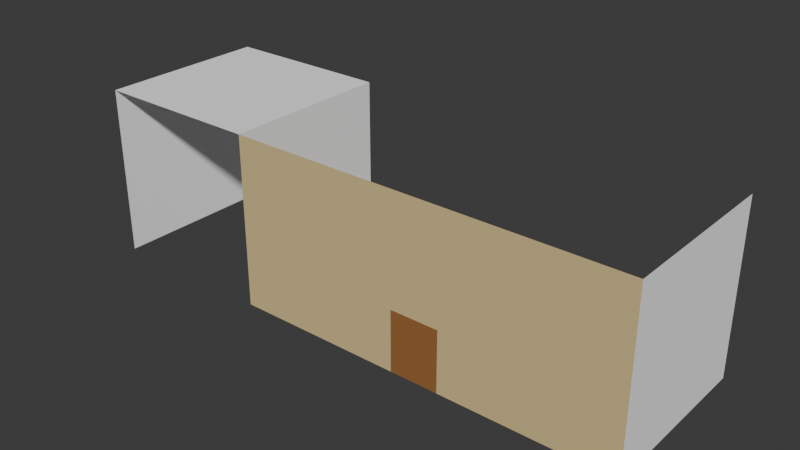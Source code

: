 # Source: museum_art.blend  (saved by Blender 4.2.66; exported with 4.5.12 LTS)
import bpy
from mathutils import Matrix  # noqa: F401  (used for matrix-valued properties, if any)

bpy.ops.wm.read_factory_settings(use_empty=True)
scene = bpy.context.scene
scene.name = 'Scene'

# ---- collections
col_collection = bpy.data.collections.new('Collection'); scene.collection.children.link(col_collection)

# ---- materials (node trees are filled in below, after node groups)
mat_grass = bpy.data.materials.new('Grass')
mat_grass.use_backface_culling = True
mat_wall = bpy.data.materials.new('Wall')
mat_wall.use_backface_culling = True
mat_path = bpy.data.materials.new('Path')
mat_path.use_backface_culling = True
mat_white = bpy.data.materials.new('White')
mat_white.use_backface_culling = True
mat_brownish = bpy.data.materials.new('Brownish')
mat_brownish.use_backface_culling = True
mat_door = bpy.data.materials.new('Door')
mat_door.use_backface_culling = True
mat_fences = bpy.data.materials.new('Fences')

# ---- material node trees
mat_grass.use_nodes = True; mat_grass.node_tree.nodes.clear()
_N = mat_grass.node_tree.nodes; _L = mat_grass.node_tree.links
n0 = _N.new('ShaderNodeBsdfPrincipled'); n0.name = 'Principled BSDF'; n0.location = (10, 300)
n0.inputs[0].default_value = (0.07819, 0.2122, 0.04231, 1.0)
n0.inputs[2].default_value = 1.0
n1 = _N.new('ShaderNodeOutputMaterial'); n1.name = 'Material Output'; n1.location = (300, 300)
_L.new(n0.outputs[0], n1.inputs[0])
n1.is_active_output = True
mat_wall.use_nodes = True; mat_wall.node_tree.nodes.clear()
_N = mat_wall.node_tree.nodes; _L = mat_wall.node_tree.links
n0 = _N.new('ShaderNodeBsdfPrincipled'); n0.name = 'Principled BSDF'; n0.location = (10, 300)
n0.inputs[0].default_value = (0.6867, 0.5395, 0.2542, 1.0)
n0.inputs[2].default_value = 1.0
n1 = _N.new('ShaderNodeOutputMaterial'); n1.name = 'Material Output'; n1.location = (300, 300)
_L.new(n0.outputs[0], n1.inputs[0])
n1.is_active_output = True
mat_path.use_nodes = True; mat_path.node_tree.nodes.clear()
_N = mat_path.node_tree.nodes; _L = mat_path.node_tree.links
n0 = _N.new('ShaderNodeBsdfPrincipled'); n0.name = 'Principled BSDF'; n0.location = (10, 300)
n0.inputs[0].default_value = (0.2159, 0.2159, 0.2159, 1.0)
n0.inputs[2].default_value = 1.0
n1 = _N.new('ShaderNodeOutputMaterial'); n1.name = 'Material Output'; n1.location = (300, 300)
_L.new(n0.outputs[0], n1.inputs[0])
n1.is_active_output = True
mat_white.use_nodes = True; mat_white.node_tree.nodes.clear()
_N = mat_white.node_tree.nodes; _L = mat_white.node_tree.links
n0 = _N.new('ShaderNodeBsdfPrincipled'); n0.name = 'Principled BSDF'; n0.location = (10, 300)
n0.inputs[0].default_value = (1.0, 1.0, 1.0, 1.0)
n0.inputs[2].default_value = 1.0
n1 = _N.new('ShaderNodeOutputMaterial'); n1.name = 'Material Output'; n1.location = (300, 300)
_L.new(n0.outputs[0], n1.inputs[0])
n1.is_active_output = True
mat_brownish.use_nodes = True; mat_brownish.node_tree.nodes.clear()
_N = mat_brownish.node_tree.nodes; _L = mat_brownish.node_tree.links
n0 = _N.new('ShaderNodeBsdfPrincipled'); n0.name = 'Principled BSDF'; n0.location = (10, 300)
n0.inputs[0].default_value = (0.6867, 0.5395, 0.2542, 1.0)
n0.inputs[2].default_value = 1.0
n1 = _N.new('ShaderNodeOutputMaterial'); n1.name = 'Material Output'; n1.location = (300, 300)
_L.new(n0.outputs[0], n1.inputs[0])
n1.is_active_output = True
mat_door.use_nodes = True; mat_door.node_tree.nodes.clear()
_N = mat_door.node_tree.nodes; _L = mat_door.node_tree.links
n0 = _N.new('ShaderNodeBsdfPrincipled'); n0.name = 'Principled BSDF'; n0.location = (10, 300)
n0.inputs[0].default_value = (0.3185, 0.1329, 0.0331, 1.0)
n0.inputs[2].default_value = 1.0
n1 = _N.new('ShaderNodeOutputMaterial'); n1.name = 'Material Output'; n1.location = (300, 300)
_L.new(n0.outputs[0], n1.inputs[0])
n1.is_active_output = True
mat_fences.use_nodes = True; mat_fences.node_tree.nodes.clear()
_N = mat_fences.node_tree.nodes; _L = mat_fences.node_tree.links
n0 = _N.new('ShaderNodeBsdfPrincipled'); n0.name = 'Principled BSDF'; n0.location = (10, 300)
n0.inputs[0].default_value = (0.0, 0.0, 0.0, 1.0)
n0.inputs[2].default_value = 1.0
n1 = _N.new('ShaderNodeOutputMaterial'); n1.name = 'Material Output'; n1.location = (300, 300)
_L.new(n0.outputs[0], n1.inputs[0])
n1.is_active_output = True

# ---- world
world_world = bpy.data.worlds.new('World'); scene.world = world_world
world_world.use_nodes = True; world_world.node_tree.nodes.clear()
_N = world_world.node_tree.nodes; _L = world_world.node_tree.links
n0 = _N.new('ShaderNodeOutputWorld'); n0.name = 'World Output'; n0.location = (300, 300)
n1 = _N.new('ShaderNodeBackground'); n1.name = 'Background'; n1.location = (10, 300)
n1.inputs[0].default_value = (0.05088, 0.05088, 0.05088, 1.0)
_L.new(n1.outputs[0], n0.inputs[0])
n0.is_active_output = True
world_world.color = (0.05088, 0.05088, 0.05088)
world_world.sun_shadow_jitter_overblur = 0.0

# ---- meshes
me_plane = bpy.data.meshes.new('Plane')
me_plane.from_pydata([(-1.75, -1.0, 0.0), (0.0, -1.0, 0.0), (-1.75, 1.0, 0.0), (0.0, 1.0, 0.0), (-0.125, -1.0, 0.0), (-0.125, 1.0, 0.0), (-0.125, -1.0, 0.375), (0.0, -1.0, 0.375), (0.0, 1.0, 0.375), (-0.125, 1.0, 0.375), (-1.75, 0.125, 0.0), (0.0, 0.125, 0.0), (-0.125, 0.125, 0.0), (0.0, 0.125, 0.375), (-0.125, 0.125, 0.375), (-1.75, -0.125, 0.0), (0.0, -0.125, 0.0), (-0.125, -0.125, 0.0), (0.0, -0.125, 0.375), (-0.125, -0.125, 0.375)], [], [(11, 12, 17, 16), (10, 12, 5, 2), (14, 13, 8, 9), (17, 4, 6, 19), (11, 3, 8, 13), (5, 12, 14, 9), (15, 17, 12, 10), (0, 4, 17, 15), (6, 7, 18, 19), (1, 16, 18, 7), (19, 18, 16, 17), (13, 14, 12, 11)])
me_plane.polygons.foreach_set('material_index', [2, 0, 1, 1, 1, 1, 2, 0, 1, 1, 1, 1])
_uv = me_plane.uv_layers.new(name='UVMap')
_uv.uv.foreach_set('vector', [0.0, 0.0, 0.5, 0.5, 0.5, 0.25, 0.0, 0.0, 0.0, 0.5, 0.5, 0.5, 0.5, 1.0, 0.0, 1.0, 0.5, 0.5, 1.0, 0.5, 1.0, 1.0, 0.5, 1.0, 0.5, 0.25, 0.5, 0.0, 0.5, 0.0, 0.5, 0.25, 0.0, 0.0, 0.0, 0.0, 0.0, 0.0, 0.0, 0.0, 0.5, 1.0, 0.5, 0.5, 0.5, 0.5, 0.5, 1.0, 0.0, 0.25, 0.5, 0.25, 0.5, 0.5, 0.0, 0.5, 0.0, 0.0, 0.5, 0.0, 0.5, 0.25, 0.0, 0.25, 0.5, 0.0, 1.0, 0.0, 1.0, 0.25, 0.5, 0.25, 0.0, 0.0, 0.0, 0.0, 0.0, 0.0, 0.0, 0.0, 0.5, 0.25, 0.0, 0.0, 0.0, 0.0, 0.5, 0.25, 1.0, 0.5, 0.5, 0.5, 0.5, 0.5, 0.0, 0.0])
me_plane.materials.append(mat_grass)
me_plane.materials.append(mat_wall)
me_plane.materials.append(mat_path)
me_plane.update()
me_plane_001 = bpy.data.meshes.new('Plane.001')
me_plane_001.from_pydata([(-7.0, -4.0, 0.0), (-7.0, -4.0, 7.0), (-7.0, 3.0, 0.0), (-7.0, 3.0, 7.0), (0.0, -4.0, 0.0), (0.0, 3.0, 0.0), (0.0, 3.0, 7.0), (0.0, -4.0, 7.0), (16.0, -4.0, 0.0), (16.0, -4.0, 7.0), (16.0, 3.0, 0.0), (16.0, 3.0, 7.0), (9.0, -4.0, 7.0), (9.0, -4.0, 0.0), (7.0, -4.0, 7.0), (7.0, -4.0, 0.0), (-7.0, -4.0, 2.5), (-7.0, 3.0, 2.5), (0.0, 3.0, 2.5), (0.0, -4.0, 2.5), (16.0, -4.0, 2.5), (16.0, 3.0, 2.5), (9.0, -4.0, 2.5), (7.0, -4.0, 2.5)], [], [(1, 7, 6, 3), (17, 16, 1, 3), (18, 17, 3, 6), (19, 18, 6, 7), (22, 20, 8, 13), (20, 21, 10, 8), (23, 22, 13, 15), (19, 23, 15, 4), (7, 14, 23, 19), (14, 12, 22, 23), (9, 11, 21, 20), (12, 9, 20, 22), (4, 5, 18, 19), (5, 2, 17, 18), (2, 0, 16, 17)])
me_plane_001.polygons.foreach_set('material_index', [0, 0, 0, 0, 1, 0, 2, 1, 1, 1, 0, 1, 0, 0, 0])
_uv = me_plane_001.uv_layers.new(name='UVMap')
_uv.uv.foreach_set('vector', [0.0, 0.0, 0.5, 0.0, 0.5, 1.0, 0.0, 1.0, 0.0, 1.0, 0.0, 0.0, 0.0, 0.0, 0.0, 1.0, 0.5, 1.0, 0.0, 1.0, 0.0, 1.0, 0.5, 1.0, 0.5, 0.0, 0.5, 1.0, 0.5, 1.0, 0.5, 0.0, 0.5, 0.0, 0.5, 0.0, 0.5, 0.0, 0.5, 0.0, 0.5, 0.0, 0.5, 0.0, 0.5, 0.0, 0.5, 0.0, 0.5, 0.0, 0.5, 0.0, 0.5, 0.0, 0.5, 0.0, 0.5, 0.0, 0.5, 0.0, 0.5, 0.0, 0.5, 0.0, 0.5, 0.0, 0.5, 0.0, 0.5, 0.0, 0.5, 0.0, 0.5, 0.0, 0.5, 0.0, 0.5, 0.0, 0.5, 0.0, 0.5, 0.0, 0.5, 0.0, 0.5, 0.0, 0.5, 0.0, 0.5, 0.0, 0.5, 0.0, 0.5, 0.0, 0.5, 0.0, 0.5, 0.0, 0.5, 1.0, 0.5, 1.0, 0.5, 0.0, 0.5, 1.0, 0.0, 1.0, 0.0, 1.0, 0.5, 1.0, 0.0, 1.0, 0.0, 0.0, 0.0, 0.0, 0.0, 1.0])
me_plane_001.materials.append(mat_white)
me_plane_001.materials.append(mat_brownish)
me_plane_001.materials.append(mat_door)
me_plane_001.update()
me_plane_002 = bpy.data.meshes.new('Plane.002')
me_plane_002.from_pydata([(-3.174, 1.0, -8.132e-09), (-2.849, 1.0, -1.626e-08), (-3.337, 1.0, -4.066e-09), (-3.012, 1.0, -1.22e-08), (-3.5, 1.0, 0.0), (-3.5, 0.0, 8.742e-08), (3.5, 1.0, -1.748e-07), (3.5, 0.0, -8.742e-08), (-2.686, 1.0, -2.033e-08), (-2.523, 1.0, -2.44e-08), (-2.36, 1.0, -2.846e-08), (-2.198, 1.0, -3.253e-08), (-2.035, 1.0, -3.66e-08), (-1.872, 1.0, -4.066e-08), (-1.709, 1.0, -4.473e-08), (-1.547, 1.0, -4.879e-08), (-1.384, 1.0, -5.286e-08), (-1.221, 1.0, -5.693e-08), (-1.058, 1.0, -6.099e-08), (-0.8953, 1.0, -6.506e-08), (-0.7326, 1.0, -6.912e-08), (-0.5698, 1.0, -7.319e-08), (-0.407, 1.0, -7.726e-08), (-0.2442, 1.0, -8.132e-08), (-0.0814, 1.0, -8.539e-08), (0.0814, 1.0, -8.946e-08), (0.2442, 1.0, -9.352e-08), (0.407, 1.0, -9.759e-08), (0.5698, 1.0, -1.017e-07), (0.7326, 1.0, -1.057e-07), (0.8953, 1.0, -1.098e-07), (1.058, 1.0, -1.139e-07), (1.221, 1.0, -1.179e-07), (1.384, 1.0, -1.22e-07), (1.547, 1.0, -1.261e-07), (1.709, 1.0, -1.301e-07), (1.872, 1.0, -1.342e-07), (2.035, 1.0, -1.382e-07), (2.198, 1.0, -1.423e-07), (2.36, 1.0, -1.464e-07), (2.523, 1.0, -1.504e-07), (2.686, 1.0, -1.545e-07), (2.849, 1.0, -1.586e-07), (3.012, 1.0, -1.626e-07), (3.174, 1.0, -1.667e-07), (3.337, 1.0, -1.708e-07), (3.337, 0.0, -8.336e-08), (3.174, 0.0, -7.929e-08), (3.012, 0.0, -7.522e-08), (2.849, 0.0, -7.116e-08), (2.686, 0.0, -6.709e-08), (2.523, 0.0, -6.303e-08), (2.36, 0.0, -5.896e-08), (2.198, 0.0, -5.489e-08), (2.035, 0.0, -5.083e-08), (1.872, 0.0, -4.676e-08), (1.709, 0.0, -4.269e-08), (1.547, 0.0, -3.863e-08), (1.384, 0.0, -3.456e-08), (1.221, 0.0, -3.05e-08), (1.058, 0.0, -2.643e-08), (0.8953, 0.0, -2.236e-08), (0.7326, 0.0, -1.83e-08), (0.5698, 0.0, -1.423e-08), (0.407, 0.0, -1.017e-08), (0.2442, 0.0, -6.099e-09), (0.0814, 0.0, -2.033e-09), (-0.0814, 0.0, 2.033e-09), (-0.2442, 0.0, 6.099e-09), (-0.407, 0.0, 1.017e-08), (-0.5698, 0.0, 1.423e-08), (-0.7326, 0.0, 1.83e-08), (-0.8953, 0.0, 2.236e-08), (-1.058, 0.0, 2.643e-08), (-1.221, 0.0, 3.05e-08), (-1.384, 0.0, 3.456e-08), (-1.547, 0.0, 3.863e-08), (-1.709, 0.0, 4.269e-08), (-1.872, 0.0, 4.676e-08), (-2.035, 0.0, 5.083e-08), (-2.198, 0.0, 5.489e-08), (-2.36, 0.0, 5.896e-08), (-2.523, 0.0, 6.303e-08), (-2.686, 0.0, 6.709e-08), (-2.849, 0.0, 7.116e-08), (-3.012, 0.0, 7.522e-08), (-3.174, 0.0, 7.929e-08), (-3.337, 0.0, 8.336e-08)], [], [(87, 5, 4, 2), (47, 48, 43, 44), (7, 46, 45, 6), (49, 50, 41, 42), (51, 52, 39, 40), (53, 54, 37, 38), (55, 56, 35, 36), (57, 58, 33, 34), (59, 60, 31, 32), (61, 62, 29, 30), (63, 64, 27, 28), (65, 66, 25, 26), (67, 68, 23, 24), (69, 70, 21, 22), (71, 72, 19, 20), (73, 74, 17, 18), (75, 76, 15, 16), (77, 78, 13, 14), (79, 80, 11, 12), (81, 82, 9, 10), (83, 84, 1, 8), (85, 86, 0, 3)])
_uv = me_plane_002.uv_layers.new(name='UVMap')
_uv.uv.foreach_set('vector', [0.9767, 0.5, 1.0, 0.5, 1.0, 1.0, 0.9767, 1.0, 0.04651, 0.5, 0.06977, 0.5, 0.06977, 1.0, 0.04651, 1.0, 0.0, 0.5, 0.02326, 0.5, 0.02326, 1.0, 0.0, 1.0, 0.09302, 0.5, 0.1163, 0.5, 0.1163, 1.0, 0.09302, 1.0, 0.1395, 0.5, 0.1628, 0.5, 0.1628, 1.0, 0.1395, 1.0, 0.186, 0.5, 0.2093, 0.5, 0.2093, 1.0, 0.186, 1.0, 0.2326, 0.5, 0.2558, 0.5, 0.2558, 1.0, 0.2326, 1.0, 0.2791, 0.5, 0.3023, 0.5, 0.3023, 1.0, 0.2791, 1.0, 0.3256, 0.5, 0.3488, 0.5, 0.3488, 1.0, 0.3256, 1.0, 0.3721, 0.5, 0.3953, 0.5, 0.3953, 1.0, 0.3721, 1.0, 0.4186, 0.5, 0.4419, 0.5, 0.4419, 1.0, 0.4186, 1.0, 0.4651, 0.5, 0.4884, 0.5, 0.4884, 1.0, 0.4651, 1.0, 0.5116, 0.5, 0.5349, 0.5, 0.5349, 1.0, 0.5116, 1.0, 0.5581, 0.5, 0.5814, 0.5, 0.5814, 1.0, 0.5581, 1.0, 0.6047, 0.5, 0.6279, 0.5, 0.6279, 1.0, 0.6047, 1.0, 0.6512, 0.5, 0.6744, 0.5, 0.6744, 1.0, 0.6512, 1.0, 0.6977, 0.5, 0.7209, 0.5, 0.7209, 1.0, 0.6977, 1.0, 0.7442, 0.5, 0.7674, 0.5, 0.7674, 1.0, 0.7442, 1.0, 0.7907, 0.5, 0.814, 0.5, 0.814, 1.0, 0.7907, 1.0, 0.8372, 0.5, 0.8605, 0.5, 0.8605, 1.0, 0.8372, 1.0, 0.8837, 0.5, 0.907, 0.5, 0.907, 1.0, 0.8837, 1.0, 0.9302, 0.5, 0.9535, 0.5, 0.9535, 1.0, 0.9302, 1.0])
me_plane_002.materials.append(mat_fences)
me_plane_002.update()
me_plane_003 = bpy.data.meshes.new('Plane.003')
me_plane_003.from_pydata([(-3.174, 1.0, -8.132e-09), (-2.849, 1.0, -1.626e-08), (-3.337, 1.0, -4.066e-09), (-3.012, 1.0, -1.22e-08), (-3.5, 1.0, 0.0), (-3.5, 0.0, 8.742e-08), (3.5, 1.0, -1.748e-07), (3.5, 0.0, -8.742e-08), (-2.686, 1.0, -2.033e-08), (-2.523, 1.0, -2.44e-08), (-2.36, 1.0, -2.846e-08), (-2.198, 1.0, -3.253e-08), (-2.035, 1.0, -3.66e-08), (-1.872, 1.0, -4.066e-08), (-1.709, 1.0, -4.473e-08), (-1.547, 1.0, -4.879e-08), (-1.384, 1.0, -5.286e-08), (-1.221, 1.0, -5.693e-08), (-1.058, 1.0, -6.099e-08), (-0.8953, 1.0, -6.506e-08), (-0.7326, 1.0, -6.912e-08), (-0.5698, 1.0, -7.319e-08), (-0.407, 1.0, -7.726e-08), (-0.2442, 1.0, -8.132e-08), (-0.0814, 1.0, -8.539e-08), (0.0814, 1.0, -8.946e-08), (0.2442, 1.0, -9.352e-08), (0.407, 1.0, -9.759e-08), (0.5698, 1.0, -1.017e-07), (0.7326, 1.0, -1.057e-07), (0.8953, 1.0, -1.098e-07), (1.058, 1.0, -1.139e-07), (1.221, 1.0, -1.179e-07), (1.384, 1.0, -1.22e-07), (1.547, 1.0, -1.261e-07), (1.709, 1.0, -1.301e-07), (1.872, 1.0, -1.342e-07), (2.035, 1.0, -1.382e-07), (2.198, 1.0, -1.423e-07), (2.36, 1.0, -1.464e-07), (2.523, 1.0, -1.504e-07), (2.686, 1.0, -1.545e-07), (2.849, 1.0, -1.586e-07), (3.012, 1.0, -1.626e-07), (3.174, 1.0, -1.667e-07), (3.337, 1.0, -1.708e-07), (3.337, 0.0, -8.336e-08), (3.174, 0.0, -7.929e-08), (3.012, 0.0, -7.522e-08), (2.849, 0.0, -7.116e-08), (2.686, 0.0, -6.709e-08), (2.523, 0.0, -6.303e-08), (2.36, 0.0, -5.896e-08), (2.198, 0.0, -5.489e-08), (2.035, 0.0, -5.083e-08), (1.872, 0.0, -4.676e-08), (1.709, 0.0, -4.269e-08), (1.547, 0.0, -3.863e-08), (1.384, 0.0, -3.456e-08), (1.221, 0.0, -3.05e-08), (1.058, 0.0, -2.643e-08), (0.8953, 0.0, -2.236e-08), (0.7326, 0.0, -1.83e-08), (0.5698, 0.0, -1.423e-08), (0.407, 0.0, -1.017e-08), (0.2442, 0.0, -6.099e-09), (0.0814, 0.0, -2.033e-09), (-0.0814, 0.0, 2.033e-09), (-0.2442, 0.0, 6.099e-09), (-0.407, 0.0, 1.017e-08), (-0.5698, 0.0, 1.423e-08), (-0.7326, 0.0, 1.83e-08), (-0.8953, 0.0, 2.236e-08), (-1.058, 0.0, 2.643e-08), (-1.221, 0.0, 3.05e-08), (-1.384, 0.0, 3.456e-08), (-1.547, 0.0, 3.863e-08), (-1.709, 0.0, 4.269e-08), (-1.872, 0.0, 4.676e-08), (-2.035, 0.0, 5.083e-08), (-2.198, 0.0, 5.489e-08), (-2.36, 0.0, 5.896e-08), (-2.523, 0.0, 6.303e-08), (-2.686, 0.0, 6.709e-08), (-2.849, 0.0, 7.116e-08), (-3.012, 0.0, 7.522e-08), (-3.174, 0.0, 7.929e-08), (-3.337, 0.0, 8.336e-08)], [], [(87, 5, 4, 2), (47, 48, 43, 44), (7, 46, 45, 6), (49, 50, 41, 42), (51, 52, 39, 40), (53, 54, 37, 38), (55, 56, 35, 36), (57, 58, 33, 34), (59, 60, 31, 32), (61, 62, 29, 30), (63, 64, 27, 28), (65, 66, 25, 26), (67, 68, 23, 24), (69, 70, 21, 22), (71, 72, 19, 20), (73, 74, 17, 18), (75, 76, 15, 16), (77, 78, 13, 14), (79, 80, 11, 12), (81, 82, 9, 10), (83, 84, 1, 8), (85, 86, 0, 3)])
_uv = me_plane_003.uv_layers.new(name='UVMap')
_uv.uv.foreach_set('vector', [0.9767, 0.5, 1.0, 0.5, 1.0, 1.0, 0.9767, 1.0, 0.04651, 0.5, 0.06977, 0.5, 0.06977, 1.0, 0.04651, 1.0, 0.0, 0.5, 0.02326, 0.5, 0.02326, 1.0, 0.0, 1.0, 0.09302, 0.5, 0.1163, 0.5, 0.1163, 1.0, 0.09302, 1.0, 0.1395, 0.5, 0.1628, 0.5, 0.1628, 1.0, 0.1395, 1.0, 0.186, 0.5, 0.2093, 0.5, 0.2093, 1.0, 0.186, 1.0, 0.2326, 0.5, 0.2558, 0.5, 0.2558, 1.0, 0.2326, 1.0, 0.2791, 0.5, 0.3023, 0.5, 0.3023, 1.0, 0.2791, 1.0, 0.3256, 0.5, 0.3488, 0.5, 0.3488, 1.0, 0.3256, 1.0, 0.3721, 0.5, 0.3953, 0.5, 0.3953, 1.0, 0.3721, 1.0, 0.4186, 0.5, 0.4419, 0.5, 0.4419, 1.0, 0.4186, 1.0, 0.4651, 0.5, 0.4884, 0.5, 0.4884, 1.0, 0.4651, 1.0, 0.5116, 0.5, 0.5349, 0.5, 0.5349, 1.0, 0.5116, 1.0, 0.5581, 0.5, 0.5814, 0.5, 0.5814, 1.0, 0.5581, 1.0, 0.6047, 0.5, 0.6279, 0.5, 0.6279, 1.0, 0.6047, 1.0, 0.6512, 0.5, 0.6744, 0.5, 0.6744, 1.0, 0.6512, 1.0, 0.6977, 0.5, 0.7209, 0.5, 0.7209, 1.0, 0.6977, 1.0, 0.7442, 0.5, 0.7674, 0.5, 0.7674, 1.0, 0.7442, 1.0, 0.7907, 0.5, 0.814, 0.5, 0.814, 1.0, 0.7907, 1.0, 0.8372, 0.5, 0.8605, 0.5, 0.8605, 1.0, 0.8372, 1.0, 0.8837, 0.5, 0.907, 0.5, 0.907, 1.0, 0.8837, 1.0, 0.9302, 0.5, 0.9535, 0.5, 0.9535, 1.0, 0.9302, 1.0])
me_plane_003.materials.append(mat_fences)
me_plane_003.update()

# ---- objects
ob_garden = bpy.data.objects.new('Garden', me_plane)
ob_buildings = bpy.data.objects.new('Buildings', me_plane_001)
ob_fences = bpy.data.objects.new('Fences', me_plane_002)
ob_fences2 = bpy.data.objects.new('Fences2', me_plane_003)

# ---- transforms, parenting, visibility, modifiers, constraints
ob_garden.location = (0.0, 0.0, 0.0)
ob_garden.rotation_euler = (0.0, -0.0, 1.571)
ob_garden.scale = (4.0, 8.0, 4.0)
ob_buildings.location = (-8.0, -3.0, 0.0)
ob_fences.location = (4.5, -0.25, 1.5)
ob_fences.rotation_euler = (1.571, -0.0, 0.0)
ob_fences2.location = (-4.5, -0.25, 1.5)
ob_fences2.rotation_euler = (1.571, -0.0, 0.0)

# ---- collection membership
col_collection.objects.link(ob_garden)
col_collection.objects.link(ob_buildings)
col_collection.objects.link(ob_fences)
col_collection.objects.link(ob_fences2)

# ---- scene / render settings (as saved in the file)
scene.frame_start = 1; scene.frame_end = 250; scene.frame_set(1)
scene.render.engine = 'BLENDER_EEVEE_NEXT'
bpy.context.view_layer.update()

# ---- added for rendering (the .blend has no active camera and no usable light): camera, sun
cam_auto = bpy.data.cameras.new('AutoCamera')
cam_auto.lens = 50.0
cam_auto.sensor_width = 36.0
cam_auto.clip_end = 1000.0
ob_auto_camera = bpy.data.objects.new('AutoCamera', cam_auto)
scene.collection.objects.link(ob_auto_camera)
ob_auto_camera.location = (19.6676, -31.3011, 22.0341)
ob_auto_camera.rotation_euler = (1.09748, -7.21219e-08, 0.694738)
scene.camera = ob_auto_camera
light_auto_sun = bpy.data.lights.new('AutoSun', 'SUN')
light_auto_sun.energy = 3.0
light_auto_sun.angle = 0.0523599
ob_auto_sun = bpy.data.objects.new('AutoSun', light_auto_sun)
scene.collection.objects.link(ob_auto_sun)
ob_auto_sun.rotation_euler = (0.872665, 0.174533, 0.523599)
bpy.context.view_layer.update()
